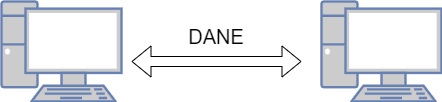

The diagram above was exported from draw.io. Its source (the exported page's mxGraphModel, read from the mxfile embedded in the PNG):
<mxGraphModel dx="1141" dy="734" grid="1" gridSize="10" guides="1" tooltips="1" connect="1" arrows="1" fold="1" page="1" pageScale="1" pageWidth="827" pageHeight="1169" math="0" shadow="0">
  <root>
    <mxCell id="0" />
    <mxCell id="1" parent="0" />
    <mxCell id="yxH4fOHnG2rPgvyhnmBD-1" value="" style="fontColor=#0066CC;verticalAlign=top;verticalLabelPosition=bottom;labelPosition=center;align=center;html=1;outlineConnect=0;fillColor=#CCCCCC;strokeColor=#6881B3;gradientColor=none;gradientDirection=north;strokeWidth=2;shape=mxgraph.networks.pc;" vertex="1" parent="1">
      <mxGeometry x="160" y="220" width="120" height="100" as="geometry" />
    </mxCell>
    <mxCell id="yxH4fOHnG2rPgvyhnmBD-2" value="" style="fontColor=#0066CC;verticalAlign=top;verticalLabelPosition=bottom;labelPosition=center;align=center;html=1;outlineConnect=0;fillColor=#CCCCCC;strokeColor=#6881B3;gradientColor=none;gradientDirection=north;strokeWidth=2;shape=mxgraph.networks.pc;" vertex="1" parent="1">
      <mxGeometry x="480" y="220" width="120" height="100" as="geometry" />
    </mxCell>
    <mxCell id="yxH4fOHnG2rPgvyhnmBD-3" value="" style="shape=flexArrow;endArrow=classic;startArrow=classic;html=1;rounded=0;" edge="1" parent="1">
      <mxGeometry width="100" height="100" relative="1" as="geometry">
        <mxPoint x="290" y="280" as="sourcePoint" />
        <mxPoint x="460" y="280" as="targetPoint" />
      </mxGeometry>
    </mxCell>
    <mxCell id="yxH4fOHnG2rPgvyhnmBD-4" value="&lt;font style=&quot;font-size: 20px&quot;&gt;DANE&lt;/font&gt;" style="text;html=1;strokeColor=none;fillColor=none;align=center;verticalAlign=middle;whiteSpace=wrap;rounded=0;" vertex="1" parent="1">
      <mxGeometry x="270" y="220" width="210" height="70" as="geometry" />
    </mxCell>
  </root>
</mxGraphModel>